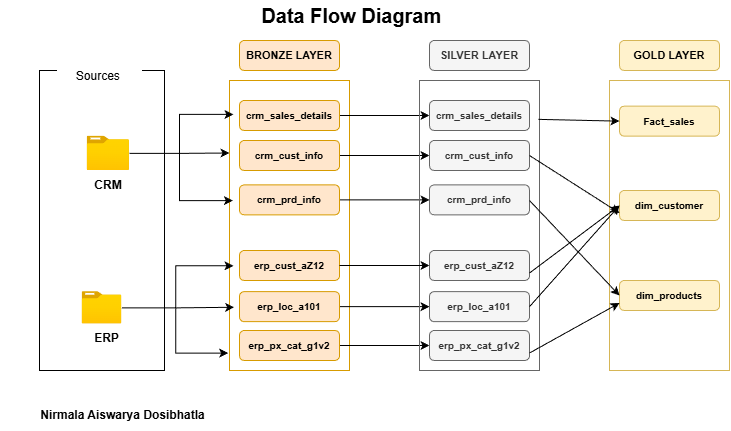

The diagram above was exported from draw.io. Its source (the exported page's mxGraphModel, read from the mxfile embedded in the PNG):
<mxGraphModel dx="838" dy="498" grid="1" gridSize="10" guides="1" tooltips="1" connect="1" arrows="1" fold="1" page="1" pageScale="1" pageWidth="850" pageHeight="1100" math="0" shadow="0">
  <root>
    <mxCell id="0" />
    <mxCell id="1" parent="0" />
    <mxCell id="EIWEqMyXDpJ5756Wcm6r-7" value="&lt;div&gt;&lt;br&gt;&lt;/div&gt;&lt;div&gt;&lt;br&gt;&lt;/div&gt;&lt;div&gt;&lt;br&gt;&lt;/div&gt;&lt;div&gt;&lt;br&gt;&lt;/div&gt;&lt;div&gt;&lt;br&gt;&lt;/div&gt;&lt;div&gt;&lt;br&gt;&lt;/div&gt;&lt;div&gt;&lt;br&gt;&lt;/div&gt;" style="rounded=0;whiteSpace=wrap;html=1;" vertex="1" parent="1">
      <mxGeometry x="60" y="70" width="125" height="300" as="geometry" />
    </mxCell>
    <mxCell id="EIWEqMyXDpJ5756Wcm6r-8" value="Sources&amp;nbsp;" style="rounded=0;whiteSpace=wrap;html=1;strokeColor=none;" vertex="1" parent="1">
      <mxGeometry x="77.5" y="60" width="85" height="31" as="geometry" />
    </mxCell>
    <mxCell id="EIWEqMyXDpJ5756Wcm6r-32" style="edgeStyle=orthogonalEdgeStyle;rounded=0;orthogonalLoop=1;jettySize=auto;html=1;entryX=0;entryY=0.25;entryDx=0;entryDy=0;" edge="1" parent="1" source="EIWEqMyXDpJ5756Wcm6r-9" target="EIWEqMyXDpJ5756Wcm6r-23">
      <mxGeometry relative="1" as="geometry" />
    </mxCell>
    <mxCell id="EIWEqMyXDpJ5756Wcm6r-9" value="" style="image;aspect=fixed;html=1;points=[];align=center;fontSize=12;image=img/lib/azure2/general/Folder_Blank.svg;" vertex="1" parent="1">
      <mxGeometry x="107.68" y="135.65" width="42.32" height="34.35" as="geometry" />
    </mxCell>
    <mxCell id="EIWEqMyXDpJ5756Wcm6r-11" value="" style="image;aspect=fixed;html=1;points=[];align=center;fontSize=12;image=img/lib/azure2/general/Folder_Blank.svg;" vertex="1" parent="1">
      <mxGeometry x="102.59" y="291.16" width="39.82" height="32.32" as="geometry" />
    </mxCell>
    <mxCell id="EIWEqMyXDpJ5756Wcm6r-15" value="&lt;b&gt;CRM&lt;/b&gt;" style="text;html=1;whiteSpace=wrap;strokeColor=none;fillColor=none;align=center;verticalAlign=middle;rounded=0;" vertex="1" parent="1">
      <mxGeometry x="98.83999999999997" y="170" width="60" height="30" as="geometry" />
    </mxCell>
    <mxCell id="EIWEqMyXDpJ5756Wcm6r-16" value="&lt;b&gt;ERP&lt;/b&gt;" style="text;html=1;whiteSpace=wrap;strokeColor=none;fillColor=none;align=center;verticalAlign=middle;rounded=0;" vertex="1" parent="1">
      <mxGeometry x="98.84" y="323.4800000000001" width="57.5" height="30" as="geometry" />
    </mxCell>
    <mxCell id="EIWEqMyXDpJ5756Wcm6r-17" value="&lt;b&gt;Data Flow Diagram&lt;/b&gt;&amp;nbsp;" style="text;html=1;whiteSpace=wrap;strokeColor=none;fillColor=none;align=center;verticalAlign=middle;rounded=0;fontSize=20;" vertex="1" parent="1">
      <mxGeometry x="230" width="290" height="30" as="geometry" />
    </mxCell>
    <mxCell id="EIWEqMyXDpJ5756Wcm6r-23" value="" style="rounded=0;whiteSpace=wrap;html=1;fillColor=none;strokeColor=#d79b00;fillStyle=auto;" vertex="1" parent="1">
      <mxGeometry x="250" y="80" width="120" height="290" as="geometry" />
    </mxCell>
    <mxCell id="EIWEqMyXDpJ5756Wcm6r-24" value="&lt;font style=&quot;font-size: 11px;&quot;&gt;&lt;b style=&quot;&quot;&gt;BRONZE LAYER&lt;/b&gt;&lt;/font&gt;" style="rounded=1;whiteSpace=wrap;html=1;fillColor=#ffe6cc;strokeColor=#d79b00;" vertex="1" parent="1">
      <mxGeometry x="260" y="40" width="100" height="30" as="geometry" />
    </mxCell>
    <mxCell id="EIWEqMyXDpJ5756Wcm6r-60" style="edgeStyle=orthogonalEdgeStyle;rounded=0;orthogonalLoop=1;jettySize=auto;html=1;entryX=0;entryY=0.5;entryDx=0;entryDy=0;" edge="1" parent="1" source="EIWEqMyXDpJ5756Wcm6r-25" target="EIWEqMyXDpJ5756Wcm6r-52">
      <mxGeometry relative="1" as="geometry" />
    </mxCell>
    <mxCell id="EIWEqMyXDpJ5756Wcm6r-25" value="&lt;span style=&quot;font-size: 10px;&quot;&gt;&lt;b&gt;crm_sales_details&lt;/b&gt;&lt;/span&gt;" style="rounded=1;whiteSpace=wrap;html=1;fillColor=#ffe6cc;strokeColor=#d79b00;" vertex="1" parent="1">
      <mxGeometry x="260" y="100" width="100" height="30" as="geometry" />
    </mxCell>
    <mxCell id="EIWEqMyXDpJ5756Wcm6r-61" style="edgeStyle=orthogonalEdgeStyle;rounded=0;orthogonalLoop=1;jettySize=auto;html=1;" edge="1" parent="1" source="EIWEqMyXDpJ5756Wcm6r-26" target="EIWEqMyXDpJ5756Wcm6r-53">
      <mxGeometry relative="1" as="geometry" />
    </mxCell>
    <mxCell id="EIWEqMyXDpJ5756Wcm6r-26" value="&lt;span style=&quot;font-size: 10px;&quot;&gt;&lt;b&gt;crm_cust_info&lt;/b&gt;&lt;/span&gt;" style="rounded=1;whiteSpace=wrap;html=1;fillColor=#ffe6cc;strokeColor=#d79b00;" vertex="1" parent="1">
      <mxGeometry x="260" y="140" width="100" height="30" as="geometry" />
    </mxCell>
    <mxCell id="EIWEqMyXDpJ5756Wcm6r-62" style="edgeStyle=orthogonalEdgeStyle;rounded=0;orthogonalLoop=1;jettySize=auto;html=1;" edge="1" parent="1" source="EIWEqMyXDpJ5756Wcm6r-27" target="EIWEqMyXDpJ5756Wcm6r-54">
      <mxGeometry relative="1" as="geometry" />
    </mxCell>
    <mxCell id="EIWEqMyXDpJ5756Wcm6r-27" value="&lt;span style=&quot;font-size: 10px;&quot;&gt;&lt;b&gt;crm_prd_info&lt;/b&gt;&lt;/span&gt;" style="rounded=1;whiteSpace=wrap;html=1;fillColor=#ffe6cc;strokeColor=#d79b00;" vertex="1" parent="1">
      <mxGeometry x="260" y="184.35" width="100" height="30" as="geometry" />
    </mxCell>
    <mxCell id="EIWEqMyXDpJ5756Wcm6r-28" value="&lt;span style=&quot;font-size: 10px;&quot;&gt;&lt;b&gt;erp_cust_aZ12&lt;/b&gt;&lt;/span&gt;" style="rounded=1;whiteSpace=wrap;html=1;fillColor=#ffe6cc;strokeColor=#d79b00;" vertex="1" parent="1">
      <mxGeometry x="260" y="250" width="100" height="30" as="geometry" />
    </mxCell>
    <mxCell id="EIWEqMyXDpJ5756Wcm6r-65" style="edgeStyle=orthogonalEdgeStyle;rounded=0;orthogonalLoop=1;jettySize=auto;html=1;entryX=0;entryY=0.5;entryDx=0;entryDy=0;" edge="1" parent="1" source="EIWEqMyXDpJ5756Wcm6r-29" target="EIWEqMyXDpJ5756Wcm6r-56">
      <mxGeometry relative="1" as="geometry" />
    </mxCell>
    <mxCell id="EIWEqMyXDpJ5756Wcm6r-29" value="&lt;span style=&quot;font-size: 10px;&quot;&gt;&lt;b&gt;erp_loc_a101&lt;/b&gt;&lt;/span&gt;" style="rounded=1;whiteSpace=wrap;html=1;fillColor=#ffe6cc;strokeColor=#d79b00;" vertex="1" parent="1">
      <mxGeometry x="260" y="291.16" width="100" height="30" as="geometry" />
    </mxCell>
    <mxCell id="EIWEqMyXDpJ5756Wcm6r-66" style="edgeStyle=orthogonalEdgeStyle;rounded=0;orthogonalLoop=1;jettySize=auto;html=1;entryX=0;entryY=0.5;entryDx=0;entryDy=0;" edge="1" parent="1" source="EIWEqMyXDpJ5756Wcm6r-30" target="EIWEqMyXDpJ5756Wcm6r-57">
      <mxGeometry relative="1" as="geometry" />
    </mxCell>
    <mxCell id="EIWEqMyXDpJ5756Wcm6r-30" value="&lt;span style=&quot;font-size: 10px;&quot;&gt;&lt;b&gt;erp_px_cat_g1v2&lt;/b&gt;&lt;/span&gt;" style="rounded=1;whiteSpace=wrap;html=1;fillColor=#ffe6cc;strokeColor=#d79b00;" vertex="1" parent="1">
      <mxGeometry x="260" y="330" width="100" height="30" as="geometry" />
    </mxCell>
    <mxCell id="EIWEqMyXDpJ5756Wcm6r-31" style="edgeStyle=orthogonalEdgeStyle;rounded=0;orthogonalLoop=1;jettySize=auto;html=1;entryX=0.033;entryY=0.117;entryDx=0;entryDy=0;entryPerimeter=0;" edge="1" parent="1" source="EIWEqMyXDpJ5756Wcm6r-9" target="EIWEqMyXDpJ5756Wcm6r-23">
      <mxGeometry relative="1" as="geometry" />
    </mxCell>
    <mxCell id="EIWEqMyXDpJ5756Wcm6r-33" style="edgeStyle=orthogonalEdgeStyle;rounded=0;orthogonalLoop=1;jettySize=auto;html=1;entryX=0.028;entryY=0.414;entryDx=0;entryDy=0;entryPerimeter=0;" edge="1" parent="1" source="EIWEqMyXDpJ5756Wcm6r-9" target="EIWEqMyXDpJ5756Wcm6r-23">
      <mxGeometry relative="1" as="geometry" />
    </mxCell>
    <mxCell id="EIWEqMyXDpJ5756Wcm6r-37" style="edgeStyle=orthogonalEdgeStyle;rounded=0;orthogonalLoop=1;jettySize=auto;html=1;entryX=0.033;entryY=0.639;entryDx=0;entryDy=0;entryPerimeter=0;" edge="1" parent="1" source="EIWEqMyXDpJ5756Wcm6r-11" target="EIWEqMyXDpJ5756Wcm6r-23">
      <mxGeometry relative="1" as="geometry" />
    </mxCell>
    <mxCell id="EIWEqMyXDpJ5756Wcm6r-39" style="edgeStyle=orthogonalEdgeStyle;rounded=0;orthogonalLoop=1;jettySize=auto;html=1;entryX=0.039;entryY=0.782;entryDx=0;entryDy=0;entryPerimeter=0;" edge="1" parent="1" source="EIWEqMyXDpJ5756Wcm6r-11" target="EIWEqMyXDpJ5756Wcm6r-23">
      <mxGeometry relative="1" as="geometry" />
    </mxCell>
    <mxCell id="EIWEqMyXDpJ5756Wcm6r-40" style="edgeStyle=orthogonalEdgeStyle;rounded=0;orthogonalLoop=1;jettySize=auto;html=1;entryX=-0.011;entryY=0.94;entryDx=0;entryDy=0;entryPerimeter=0;" edge="1" parent="1" source="EIWEqMyXDpJ5756Wcm6r-11" target="EIWEqMyXDpJ5756Wcm6r-23">
      <mxGeometry relative="1" as="geometry" />
    </mxCell>
    <mxCell id="EIWEqMyXDpJ5756Wcm6r-42" value="&lt;b&gt;&amp;nbsp;Nirmala Aiswarya Dosibhatla&amp;nbsp;&lt;/b&gt;" style="text;html=1;whiteSpace=wrap;strokeColor=none;fillColor=none;align=center;verticalAlign=middle;rounded=0;" vertex="1" parent="1">
      <mxGeometry x="20" y="400" width="247.44" height="30" as="geometry" />
    </mxCell>
    <mxCell id="EIWEqMyXDpJ5756Wcm6r-50" value="" style="rounded=0;whiteSpace=wrap;html=1;fillColor=none;strokeColor=#666666;fillStyle=auto;fontColor=#333333;fontStyle=1" vertex="1" parent="1">
      <mxGeometry x="440" y="80" width="120" height="290" as="geometry" />
    </mxCell>
    <mxCell id="EIWEqMyXDpJ5756Wcm6r-51" value="&lt;font style=&quot;font-size: 11px;&quot;&gt;&lt;span style=&quot;&quot;&gt;SILVER LAYER&lt;/span&gt;&lt;/font&gt;" style="rounded=1;whiteSpace=wrap;html=1;fillColor=#f5f5f5;strokeColor=#666666;fontColor=#333333;fontStyle=1" vertex="1" parent="1">
      <mxGeometry x="450" y="40" width="100" height="30" as="geometry" />
    </mxCell>
    <mxCell id="EIWEqMyXDpJ5756Wcm6r-52" value="&lt;span style=&quot;font-size: 10px;&quot;&gt;&lt;span&gt;crm_sales_details&lt;/span&gt;&lt;/span&gt;" style="rounded=1;whiteSpace=wrap;html=1;fillColor=#f5f5f5;strokeColor=#666666;fontColor=#333333;fontStyle=1" vertex="1" parent="1">
      <mxGeometry x="450" y="100" width="100" height="30" as="geometry" />
    </mxCell>
    <mxCell id="EIWEqMyXDpJ5756Wcm6r-53" value="&lt;span style=&quot;font-size: 10px;&quot;&gt;&lt;span&gt;crm_cust_info&lt;/span&gt;&lt;/span&gt;" style="rounded=1;whiteSpace=wrap;html=1;fillColor=#f5f5f5;strokeColor=#666666;fontColor=#333333;fontStyle=1" vertex="1" parent="1">
      <mxGeometry x="450" y="140" width="100" height="30" as="geometry" />
    </mxCell>
    <mxCell id="EIWEqMyXDpJ5756Wcm6r-54" value="&lt;span style=&quot;font-size: 10px;&quot;&gt;&lt;span&gt;crm_prd_info&lt;/span&gt;&lt;/span&gt;" style="rounded=1;whiteSpace=wrap;html=1;fillColor=#f5f5f5;strokeColor=#666666;fontColor=#333333;fontStyle=1" vertex="1" parent="1">
      <mxGeometry x="450" y="184.35" width="100" height="30" as="geometry" />
    </mxCell>
    <mxCell id="EIWEqMyXDpJ5756Wcm6r-55" value="&lt;span style=&quot;font-size: 10px;&quot;&gt;&lt;span&gt;erp_cust_aZ12&lt;/span&gt;&lt;/span&gt;" style="rounded=1;whiteSpace=wrap;html=1;fillColor=#f5f5f5;strokeColor=#666666;fontColor=#333333;fontStyle=1" vertex="1" parent="1">
      <mxGeometry x="450" y="250" width="100" height="30" as="geometry" />
    </mxCell>
    <mxCell id="EIWEqMyXDpJ5756Wcm6r-56" value="&lt;span style=&quot;font-size: 10px;&quot;&gt;&lt;span&gt;erp_loc_a101&lt;/span&gt;&lt;/span&gt;" style="rounded=1;whiteSpace=wrap;html=1;fillColor=#f5f5f5;strokeColor=#666666;fontColor=#333333;fontStyle=1" vertex="1" parent="1">
      <mxGeometry x="450" y="291.16" width="100" height="30" as="geometry" />
    </mxCell>
    <mxCell id="EIWEqMyXDpJ5756Wcm6r-57" value="&lt;span style=&quot;font-size: 10px;&quot;&gt;&lt;span&gt;erp_px_cat_g1v2&lt;/span&gt;&lt;/span&gt;" style="rounded=1;whiteSpace=wrap;html=1;fillColor=#f5f5f5;strokeColor=#666666;fontColor=#333333;fontStyle=1" vertex="1" parent="1">
      <mxGeometry x="450" y="330" width="100" height="30" as="geometry" />
    </mxCell>
    <mxCell id="EIWEqMyXDpJ5756Wcm6r-63" style="edgeStyle=orthogonalEdgeStyle;rounded=0;orthogonalLoop=1;jettySize=auto;html=1;entryX=0;entryY=0.5;entryDx=0;entryDy=0;" edge="1" parent="1" source="EIWEqMyXDpJ5756Wcm6r-28" target="EIWEqMyXDpJ5756Wcm6r-55">
      <mxGeometry relative="1" as="geometry" />
    </mxCell>
    <mxCell id="EIWEqMyXDpJ5756Wcm6r-67" value="" style="rounded=0;whiteSpace=wrap;html=1;fillColor=none;strokeColor=#d6b656;fillStyle=auto;fontStyle=1" vertex="1" parent="1">
      <mxGeometry x="630" y="80" width="120" height="290" as="geometry" />
    </mxCell>
    <mxCell id="EIWEqMyXDpJ5756Wcm6r-68" value="&lt;span style=&quot;font-size: 11px;&quot;&gt;GOLD LAYER&lt;/span&gt;" style="rounded=1;whiteSpace=wrap;html=1;fillColor=#fff2cc;strokeColor=#d6b656;fontStyle=1" vertex="1" parent="1">
      <mxGeometry x="640" y="40" width="100" height="30" as="geometry" />
    </mxCell>
    <mxCell id="EIWEqMyXDpJ5756Wcm6r-69" value="&lt;span style=&quot;font-size: 10px;&quot;&gt;Fact_sales&lt;/span&gt;" style="rounded=1;whiteSpace=wrap;html=1;fillColor=#fff2cc;strokeColor=#d6b656;fontStyle=1" vertex="1" parent="1">
      <mxGeometry x="640" y="105.65" width="100" height="30" as="geometry" />
    </mxCell>
    <mxCell id="EIWEqMyXDpJ5756Wcm6r-70" value="&lt;span style=&quot;font-size: 10px;&quot;&gt;dim_customer&lt;/span&gt;" style="rounded=1;whiteSpace=wrap;html=1;fillColor=#fff2cc;strokeColor=#d6b656;fontStyle=1" vertex="1" parent="1">
      <mxGeometry x="640" y="190" width="100" height="30" as="geometry" />
    </mxCell>
    <mxCell id="EIWEqMyXDpJ5756Wcm6r-71" value="&lt;span style=&quot;font-size: 10px;&quot;&gt;dim_products&lt;/span&gt;" style="rounded=1;whiteSpace=wrap;html=1;fillColor=#fff2cc;strokeColor=#d6b656;fontStyle=1" vertex="1" parent="1">
      <mxGeometry x="640" y="280" width="100" height="30" as="geometry" />
    </mxCell>
    <mxCell id="EIWEqMyXDpJ5756Wcm6r-76" value="" style="endArrow=classic;html=1;rounded=0;entryX=0;entryY=0.5;entryDx=0;entryDy=0;exitX=0.991;exitY=0.134;exitDx=0;exitDy=0;exitPerimeter=0;" edge="1" parent="1" source="EIWEqMyXDpJ5756Wcm6r-50" target="EIWEqMyXDpJ5756Wcm6r-69">
      <mxGeometry width="50" height="50" relative="1" as="geometry">
        <mxPoint x="360" y="300" as="sourcePoint" />
        <mxPoint x="410" y="250" as="targetPoint" />
      </mxGeometry>
    </mxCell>
    <mxCell id="EIWEqMyXDpJ5756Wcm6r-79" value="" style="endArrow=classic;html=1;rounded=0;entryX=0;entryY=0.75;entryDx=0;entryDy=0;exitX=1;exitY=0.5;exitDx=0;exitDy=0;" edge="1" parent="1" source="EIWEqMyXDpJ5756Wcm6r-53" target="EIWEqMyXDpJ5756Wcm6r-70">
      <mxGeometry width="50" height="50" relative="1" as="geometry">
        <mxPoint x="590" y="190" as="sourcePoint" />
        <mxPoint x="671" y="192" as="targetPoint" />
      </mxGeometry>
    </mxCell>
    <mxCell id="EIWEqMyXDpJ5756Wcm6r-80" value="" style="endArrow=classic;html=1;rounded=0;entryX=0;entryY=0.5;entryDx=0;entryDy=0;exitX=1;exitY=0.75;exitDx=0;exitDy=0;" edge="1" parent="1" source="EIWEqMyXDpJ5756Wcm6r-55" target="EIWEqMyXDpJ5756Wcm6r-70">
      <mxGeometry width="50" height="50" relative="1" as="geometry">
        <mxPoint x="570" y="290" as="sourcePoint" />
        <mxPoint x="650" y="349" as="targetPoint" />
      </mxGeometry>
    </mxCell>
    <mxCell id="EIWEqMyXDpJ5756Wcm6r-81" value="" style="endArrow=classic;html=1;rounded=0;exitX=1;exitY=0.5;exitDx=0;exitDy=0;" edge="1" parent="1" source="EIWEqMyXDpJ5756Wcm6r-56">
      <mxGeometry width="50" height="50" relative="1" as="geometry">
        <mxPoint x="540" y="306" as="sourcePoint" />
        <mxPoint x="640" y="205" as="targetPoint" />
      </mxGeometry>
    </mxCell>
    <mxCell id="EIWEqMyXDpJ5756Wcm6r-82" value="" style="endArrow=classic;html=1;rounded=0;exitX=1;exitY=0.75;exitDx=0;exitDy=0;entryX=0;entryY=0.75;entryDx=0;entryDy=0;" edge="1" parent="1" source="EIWEqMyXDpJ5756Wcm6r-57" target="EIWEqMyXDpJ5756Wcm6r-71">
      <mxGeometry width="50" height="50" relative="1" as="geometry">
        <mxPoint x="580" y="431" as="sourcePoint" />
        <mxPoint x="670" y="330" as="targetPoint" />
      </mxGeometry>
    </mxCell>
    <mxCell id="EIWEqMyXDpJ5756Wcm6r-83" value="" style="endArrow=classic;html=1;rounded=0;exitX=0.917;exitY=0.414;exitDx=0;exitDy=0;exitPerimeter=0;entryX=0;entryY=0.5;entryDx=0;entryDy=0;" edge="1" parent="1" source="EIWEqMyXDpJ5756Wcm6r-50" target="EIWEqMyXDpJ5756Wcm6r-71">
      <mxGeometry width="50" height="50" relative="1" as="geometry">
        <mxPoint x="580" y="436" as="sourcePoint" />
        <mxPoint x="640" y="260" as="targetPoint" />
      </mxGeometry>
    </mxCell>
  </root>
</mxGraphModel>